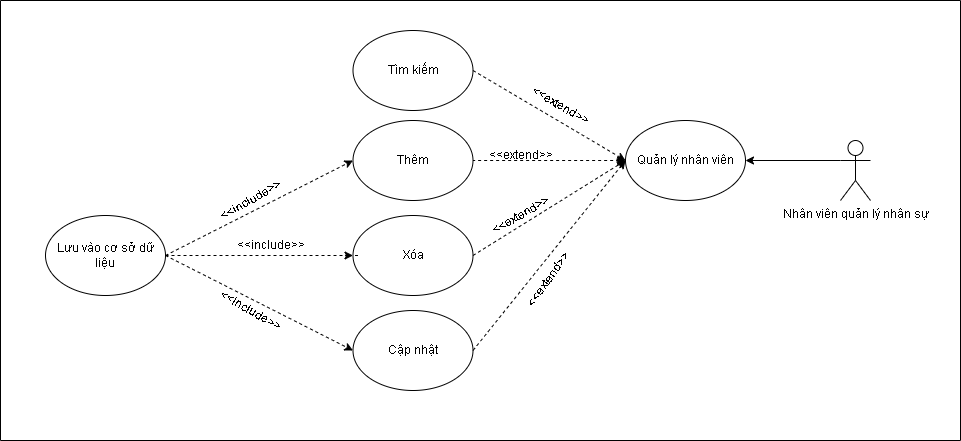

The diagram above was exported from draw.io. Its source (the exported page's mxGraphModel, read from the mxfile embedded in the PNG):
<mxGraphModel dx="4450" dy="1681" grid="1" gridSize="10" guides="1" tooltips="1" connect="1" arrows="1" fold="1" page="1" pageScale="1" pageWidth="850" pageHeight="1100" math="0" shadow="0">
  <root>
    <mxCell id="0" />
    <mxCell id="1" parent="0" />
    <mxCell id="twAyXoa6vP4G3okS5CBy-1" style="edgeStyle=orthogonalEdgeStyle;rounded=0;orthogonalLoop=1;jettySize=auto;html=1;exitX=0;exitY=0.3333333333333333;exitDx=0;exitDy=0;exitPerimeter=0;entryX=1;entryY=0.5;entryDx=0;entryDy=0;" edge="1" parent="1" source="twAyXoa6vP4G3okS5CBy-2" target="twAyXoa6vP4G3okS5CBy-6">
      <mxGeometry relative="1" as="geometry" />
    </mxCell>
    <mxCell id="twAyXoa6vP4G3okS5CBy-2" value="Nhân viên quản lý nhân sự" style="shape=umlActor;verticalLabelPosition=bottom;verticalAlign=top;html=1;outlineConnect=0;" vertex="1" parent="1">
      <mxGeometry x="-2160" y="-20" width="30" height="60" as="geometry" />
    </mxCell>
    <mxCell id="twAyXoa6vP4G3okS5CBy-3" value="Lưu vào cơ sở dữ liệu" style="ellipse;whiteSpace=wrap;html=1;" vertex="1" parent="1">
      <mxGeometry x="-2955" y="55" width="120" height="80" as="geometry" />
    </mxCell>
    <mxCell id="twAyXoa6vP4G3okS5CBy-4" value="&amp;lt;&amp;lt;include&amp;gt;&amp;gt;" style="text;html=1;align=center;verticalAlign=middle;resizable=0;points=[];autosize=1;strokeColor=none;fillColor=none;rotation=-30;" vertex="1" parent="1">
      <mxGeometry x="-2795" y="25" width="90" height="30" as="geometry" />
    </mxCell>
    <mxCell id="twAyXoa6vP4G3okS5CBy-5" value="&amp;lt;&amp;lt;extend&amp;gt;&amp;gt;" style="text;html=1;align=center;verticalAlign=middle;resizable=0;points=[];autosize=1;strokeColor=none;fillColor=none;rotation=-55;" vertex="1" parent="1">
      <mxGeometry x="-2497.5" y="105" width="90" height="30" as="geometry" />
    </mxCell>
    <mxCell id="twAyXoa6vP4G3okS5CBy-6" value="Quản lý nhân viên" style="ellipse;whiteSpace=wrap;html=1;" vertex="1" parent="1">
      <mxGeometry x="-2375" y="-40" width="120" height="80" as="geometry" />
    </mxCell>
    <mxCell id="twAyXoa6vP4G3okS5CBy-7" value="Cập nhật" style="ellipse;whiteSpace=wrap;html=1;" vertex="1" parent="1">
      <mxGeometry x="-2647.5" y="150" width="120" height="80" as="geometry" />
    </mxCell>
    <mxCell id="twAyXoa6vP4G3okS5CBy-8" value="Xóa" style="ellipse;whiteSpace=wrap;html=1;" vertex="1" parent="1">
      <mxGeometry x="-2647.5" y="55" width="120" height="80" as="geometry" />
    </mxCell>
    <mxCell id="twAyXoa6vP4G3okS5CBy-9" value="Thêm" style="ellipse;whiteSpace=wrap;html=1;" vertex="1" parent="1">
      <mxGeometry x="-2647.5" y="-40" width="120" height="80" as="geometry" />
    </mxCell>
    <mxCell id="twAyXoa6vP4G3okS5CBy-10" value="" style="endArrow=none;html=1;rounded=0;exitX=0;exitY=0.5;exitDx=0;exitDy=0;entryX=1;entryY=0.5;entryDx=0;entryDy=0;dashed=1;startArrow=classic;startFill=1;endFill=0;" edge="1" parent="1" source="twAyXoa6vP4G3okS5CBy-6" target="twAyXoa6vP4G3okS5CBy-9">
      <mxGeometry width="50" height="50" relative="1" as="geometry">
        <mxPoint x="-2737.5" y="230" as="sourcePoint" />
        <mxPoint x="-2687.5" y="180" as="targetPoint" />
      </mxGeometry>
    </mxCell>
    <mxCell id="twAyXoa6vP4G3okS5CBy-11" value="" style="endArrow=none;html=1;rounded=0;exitX=1;exitY=0.5;exitDx=0;exitDy=0;entryX=0;entryY=0.5;entryDx=0;entryDy=0;dashed=1;endFill=0;startArrow=none;startFill=1;" edge="1" parent="1" target="twAyXoa6vP4G3okS5CBy-8">
      <mxGeometry width="50" height="50" relative="1" as="geometry">
        <mxPoint x="-2642.5" y="95" as="sourcePoint" />
        <mxPoint x="-2687.5" y="180" as="targetPoint" />
      </mxGeometry>
    </mxCell>
    <mxCell id="twAyXoa6vP4G3okS5CBy-12" value="" style="endArrow=classic;html=1;rounded=0;dashed=1;entryX=0;entryY=0.5;entryDx=0;entryDy=0;exitX=1;exitY=0.5;exitDx=0;exitDy=0;" edge="1" parent="1" source="twAyXoa6vP4G3okS5CBy-7" target="twAyXoa6vP4G3okS5CBy-6">
      <mxGeometry width="50" height="50" relative="1" as="geometry">
        <mxPoint x="-2737.5" y="230" as="sourcePoint" />
        <mxPoint x="-2687.5" y="180" as="targetPoint" />
      </mxGeometry>
    </mxCell>
    <mxCell id="twAyXoa6vP4G3okS5CBy-13" value="&amp;lt;&amp;lt;extend&amp;gt;&amp;gt;" style="text;html=1;align=center;verticalAlign=middle;resizable=0;points=[];autosize=1;strokeColor=none;fillColor=none;rotation=30;" vertex="1" parent="1">
      <mxGeometry x="-2485" y="-70" width="90" height="30" as="geometry" />
    </mxCell>
    <mxCell id="twAyXoa6vP4G3okS5CBy-14" value="" style="endArrow=classic;html=1;rounded=0;dashed=1;entryX=0;entryY=0.5;entryDx=0;entryDy=0;exitX=1;exitY=0.5;exitDx=0;exitDy=0;" edge="1" parent="1" source="twAyXoa6vP4G3okS5CBy-8" target="twAyXoa6vP4G3okS5CBy-6">
      <mxGeometry width="50" height="50" relative="1" as="geometry">
        <mxPoint x="-2707.5" y="320" as="sourcePoint" />
        <mxPoint x="-2657.5" y="270" as="targetPoint" />
      </mxGeometry>
    </mxCell>
    <mxCell id="twAyXoa6vP4G3okS5CBy-15" value="&amp;lt;&amp;lt;extend&amp;gt;&amp;gt;" style="text;html=1;align=center;verticalAlign=middle;resizable=0;points=[];autosize=1;strokeColor=none;fillColor=none;rotation=0;" vertex="1" parent="1">
      <mxGeometry x="-2525" y="-20" width="90" height="30" as="geometry" />
    </mxCell>
    <mxCell id="twAyXoa6vP4G3okS5CBy-16" value="Tìm kiếm" style="ellipse;whiteSpace=wrap;html=1;" vertex="1" parent="1">
      <mxGeometry x="-2647.5" y="-130" width="120" height="80" as="geometry" />
    </mxCell>
    <mxCell id="twAyXoa6vP4G3okS5CBy-17" value="&amp;lt;&amp;lt;extend&amp;gt;&amp;gt;" style="text;html=1;align=center;verticalAlign=middle;resizable=0;points=[];autosize=1;strokeColor=none;fillColor=none;rotation=-30;" vertex="1" parent="1">
      <mxGeometry x="-2525" y="40" width="90" height="30" as="geometry" />
    </mxCell>
    <mxCell id="twAyXoa6vP4G3okS5CBy-18" value="" style="endArrow=classic;html=1;rounded=0;exitX=1;exitY=0.5;exitDx=0;exitDy=0;entryX=0;entryY=0.5;entryDx=0;entryDy=0;dashed=1;" edge="1" parent="1" source="twAyXoa6vP4G3okS5CBy-16" target="twAyXoa6vP4G3okS5CBy-6">
      <mxGeometry width="50" height="50" relative="1" as="geometry">
        <mxPoint x="-2377.5" y="160" as="sourcePoint" />
        <mxPoint x="-2327.5" y="110" as="targetPoint" />
      </mxGeometry>
    </mxCell>
    <mxCell id="twAyXoa6vP4G3okS5CBy-19" value="" style="endArrow=classic;html=1;rounded=0;dashed=1;exitX=1;exitY=0.5;exitDx=0;exitDy=0;entryX=0;entryY=0.5;entryDx=0;entryDy=0;" edge="1" parent="1" source="twAyXoa6vP4G3okS5CBy-3" target="twAyXoa6vP4G3okS5CBy-9">
      <mxGeometry width="50" height="50" relative="1" as="geometry">
        <mxPoint x="-2427.5" y="70" as="sourcePoint" />
        <mxPoint x="-2377.5" y="20" as="targetPoint" />
      </mxGeometry>
    </mxCell>
    <mxCell id="twAyXoa6vP4G3okS5CBy-20" value="" style="endArrow=classic;html=1;rounded=0;dashed=1;exitX=1;exitY=0.5;exitDx=0;exitDy=0;entryX=0;entryY=0.5;entryDx=0;entryDy=0;" edge="1" parent="1" source="twAyXoa6vP4G3okS5CBy-3" target="twAyXoa6vP4G3okS5CBy-8">
      <mxGeometry width="50" height="50" relative="1" as="geometry">
        <mxPoint x="-2427.5" y="70" as="sourcePoint" />
        <mxPoint x="-2377.5" y="20" as="targetPoint" />
      </mxGeometry>
    </mxCell>
    <mxCell id="twAyXoa6vP4G3okS5CBy-21" value="" style="endArrow=classic;html=1;rounded=0;dashed=1;exitX=1;exitY=0.5;exitDx=0;exitDy=0;entryX=0;entryY=0.5;entryDx=0;entryDy=0;" edge="1" parent="1" source="twAyXoa6vP4G3okS5CBy-3" target="twAyXoa6vP4G3okS5CBy-7">
      <mxGeometry width="50" height="50" relative="1" as="geometry">
        <mxPoint x="-2427.5" y="70" as="sourcePoint" />
        <mxPoint x="-2655" y="190" as="targetPoint" />
      </mxGeometry>
    </mxCell>
    <mxCell id="twAyXoa6vP4G3okS5CBy-22" value="&amp;lt;&amp;lt;include&amp;gt;&amp;gt;" style="text;html=1;align=center;verticalAlign=middle;resizable=0;points=[];autosize=1;strokeColor=none;fillColor=none;rotation=30;" vertex="1" parent="1">
      <mxGeometry x="-2795" y="135" width="90" height="30" as="geometry" />
    </mxCell>
    <mxCell id="twAyXoa6vP4G3okS5CBy-23" value="&amp;lt;&amp;lt;include&amp;gt;&amp;gt;" style="text;html=1;align=center;verticalAlign=middle;resizable=0;points=[];autosize=1;strokeColor=none;fillColor=none;rotation=0;" vertex="1" parent="1">
      <mxGeometry x="-2775" y="70" width="90" height="30" as="geometry" />
    </mxCell>
    <mxCell id="twAyXoa6vP4G3okS5CBy-24" value="" style="swimlane;startSize=0;" vertex="1" parent="1">
      <mxGeometry x="-3000" y="-160" width="960" height="440" as="geometry" />
    </mxCell>
  </root>
</mxGraphModel>